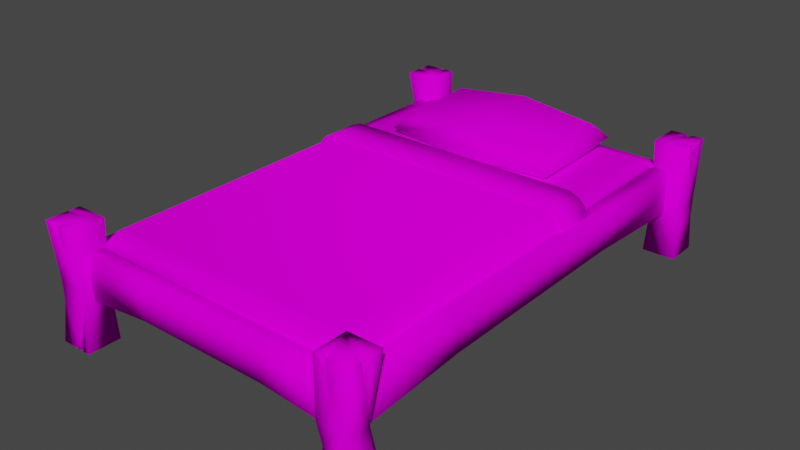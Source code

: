 # Source: bed.blend  (saved by Blender 3.3.6; exported with 4.5.12 LTS)
import bpy
from mathutils import Matrix  # noqa: F401  (used for matrix-valued properties, if any)

bpy.ops.wm.read_factory_settings(use_empty=True)
scene = bpy.context.scene
scene.name = 'Scene'

# ---- collections
col_collection = bpy.data.collections.new('Collection'); scene.collection.children.link(col_collection)

# ---- images (referenced by path relative to the original .blend; pixels are not part of the script)
import os
ASSET_DIR = os.environ.get("B2B_ASSET_DIR", "")  # directory of the original .blend (textures are referenced by path, not embedded)
HERE = os.path.dirname(os.path.abspath(__file__))  # packed textures are extracted next to this script under _unpacked/

def load_image(name, relpath, width, height, colorspace="sRGB"):
    """Load a texture the original file referenced (path relative to the .blend, or extracted next to this script)."""
    p = next((c for c in (os.path.join(HERE, relpath), os.path.join(ASSET_DIR, relpath)) if relpath and os.path.exists(c)), "")
    if p:
        img = bpy.data.images.load(p, check_existing=True)
        img.name = name
    else:  # same state as the original file: an image datablock whose file is absent (Cycles renders it pink)
        img = bpy.data.images.new(name, width, height)
        img.source = "FILE"
        img.filepath = "//" + (relpath or name)
    img.colorspace_settings.name = colorspace
    return img
img_little_guy_palette_png = load_image('little_guy_palette.png', 'little_guy_palette.png', 1024, 1024, 'sRGB')

# ---- materials (node trees are filled in below, after node groups)
mat_material = bpy.data.materials.new('Material')
mat_material.alpha_threshold = 0.0
mat_material.use_transparent_shadow = False
mat_material.roughness = 0.5
mat_material.line_color = (0.0, 0.0, 0.0, 1.0)

# ---- material node trees
mat_material.use_nodes = True; mat_material.node_tree.nodes.clear()
_N = mat_material.node_tree.nodes; _L = mat_material.node_tree.links
n0 = _N.new('ShaderNodeOutputMaterial'); n0.name = 'Material Output'; n0.location = (300, 300)
n1 = _N.new('ShaderNodeBsdfPrincipled'); n1.name = 'Principled BSDF'; n1.location = (10, 300)
n1.distribution = 'GGX'
n1.subsurface_method = 'RANDOM_WALK_SKIN'
n1.inputs[3].default_value = 1.45
n1.inputs[13].default_value = 0.0
n1.inputs[27].default_value = (0.0, 0.0, 0.0, 1.0)
n1.inputs[28].default_value = 1.0
n2 = _N.new('ShaderNodeTexImage'); n2.name = 'Image Texture'; n2.location = (-280, 280)
n2.image = img_little_guy_palette_png
_L.new(n1.outputs[0], n0.inputs[0])
_L.new(n2.outputs[0], n1.inputs[0])
n0.is_active_output = True

# ---- world
world_world = bpy.data.worlds.new('World'); scene.world = world_world
world_world.use_nodes = True; world_world.node_tree.nodes.clear()
_N = world_world.node_tree.nodes; _L = world_world.node_tree.links
n0 = _N.new('ShaderNodeOutputWorld'); n0.name = 'World Output'; n0.location = (300, 300)
n1 = _N.new('ShaderNodeBackground'); n1.name = 'Background'; n1.location = (10, 300)
n1.inputs[0].default_value = (0.05088, 0.05088, 0.05088, 1.0)
_L.new(n1.outputs[0], n0.inputs[0])
n0.is_active_output = True
world_world.color = (0.05088, 0.05088, 0.05088)
world_world.use_sun_shadow = False
world_world.sun_shadow_jitter_overblur = 0.0

# ---- meshes
me_cube_001 = bpy.data.meshes.new('Cube.001')
me_cube_001.from_pydata([(-0.8, -1.3, -0.1), (-0.8, 1.3, -0.1), (0.8, -1.3, -0.1), (0.8, 1.3, -0.1), (-0.7358, -1.266, 0.0827), (-0.724, -1.224, 0.1), (-0.7658, -1.236, 0.0827), (-0.7527, -1.283, 0.06581), (-0.7827, -1.253, 0.06581), (-0.8, -1.3, 0.02405), (-0.724, 1.224, 0.1), (-0.7358, 1.266, 0.0827), (-0.7658, 1.236, 0.0827), (-0.7527, 1.283, 0.06581), (-0.8, 1.3, 0.02405), (-0.7827, 1.253, 0.06581), (0.724, -1.224, 0.1), (0.7358, -1.266, 0.0827), (0.7658, -1.236, 0.0827), (0.7527, -1.283, 0.06581), (0.8, -1.3, 0.02405), (0.7827, -1.253, 0.06581), (0.724, 1.224, 0.1), (0.7658, 1.236, 0.0827), (0.7358, 1.266, 0.0827), (0.7827, 1.253, 0.06581), (0.8, 1.3, 0.02405), (0.7527, 1.283, 0.06581)], [], [(0, 9, 14, 1), (2, 20, 9, 0), (1, 3, 2, 0), (23, 18, 21, 25), (22, 10, 5, 16), (1, 14, 26, 3), (3, 26, 20, 2), (6, 12, 15, 8), (11, 24, 27, 13), (4, 5, 6), (7, 8, 9), (10, 11, 12), (13, 14, 15), (16, 17, 18), (19, 20, 21), (22, 23, 24), (25, 26, 27), (7, 4, 6, 8), (5, 10, 12, 6), (11, 13, 15, 12), (14, 9, 8, 15), (10, 22, 24, 11), (23, 25, 27, 24), (26, 14, 13, 27), (22, 16, 18, 23), (17, 19, 21, 18), (20, 26, 25, 21), (16, 5, 4, 17), (9, 20, 19, 7), (17, 4, 7, 19)])
me_cube_001.polygons.foreach_set('use_smooth', [True] * 30)
_uv = me_cube_001.uv_layers.new(name='UVMap')
_uv.uv.foreach_set('vector', [0.8408, 0.6665, 0.8431, 0.6665, 0.8431, 0.7153, 0.8408, 0.7153, 0.8443, 0.6965, 0.8466, 0.6965, 0.8466, 0.7265, 0.8443, 0.7265, 0.8073, 0.6665, 0.8373, 0.6665, 0.8373, 0.7153, 0.8073, 0.7153, 0.8408, 0.6677, 0.8408, 0.7141, 0.8404, 0.7144, 0.8404, 0.6673, 0.7787, 0.6679, 0.8059, 0.6679, 0.8059, 0.7138, 0.7787, 0.7138, 0.8443, 0.6665, 0.8466, 0.6665, 0.8466, 0.6965, 0.8443, 0.6965, 0.8373, 0.6665, 0.8396, 0.6665, 0.8396, 0.7153, 0.8373, 0.7153, 0.8443, 0.6677, 0.8443, 0.7141, 0.8439, 0.7144, 0.8439, 0.6673, 0.8478, 0.6677, 0.8478, 0.6953, 0.8474, 0.6956, 0.8474, 0.6673, 0.8061, 0.7146, 0.8059, 0.7138, 0.8066, 0.7141, 0.8064, 0.7149, 0.807, 0.7144, 0.8073, 0.7153, 0.8059, 0.6679, 0.8061, 0.6671, 0.8066, 0.6677, 0.8064, 0.6668, 0.8073, 0.6665, 0.807, 0.6673, 0.7787, 0.7138, 0.7785, 0.7146, 0.7779, 0.7141, 0.7781, 0.7149, 0.7773, 0.7153, 0.7776, 0.7144, 0.7787, 0.6679, 0.7779, 0.6677, 0.7785, 0.6671, 0.7776, 0.6673, 0.7773, 0.6665, 0.7781, 0.6668, 0.8064, 0.7149, 0.8061, 0.7146, 0.8066, 0.7141, 0.807, 0.7144, 0.8059, 0.7138, 0.8059, 0.6679, 0.8066, 0.6677, 0.8066, 0.7141, 0.8061, 0.6671, 0.8064, 0.6668, 0.807, 0.6673, 0.8066, 0.6677, 0.8431, 0.7153, 0.8431, 0.6665, 0.8439, 0.6673, 0.8439, 0.7144, 0.8059, 0.6679, 0.7787, 0.6679, 0.7785, 0.6671, 0.8061, 0.6671, 0.7779, 0.6677, 0.7776, 0.6673, 0.7781, 0.6668, 0.7785, 0.6671, 0.8466, 0.6965, 0.8466, 0.6665, 0.8474, 0.6673, 0.8474, 0.6956, 0.7787, 0.6679, 0.7787, 0.7138, 0.7779, 0.7141, 0.7779, 0.6677, 0.7785, 0.7146, 0.7781, 0.7149, 0.7776, 0.7144, 0.7779, 0.7141, 0.8396, 0.7153, 0.8396, 0.6665, 0.8404, 0.6673, 0.8404, 0.7144, 0.7787, 0.7138, 0.8059, 0.7138, 0.8061, 0.7146, 0.7785, 0.7146, 0.8466, 0.7265, 0.8466, 0.6965, 0.8474, 0.6974, 0.8474, 0.7256, 0.8478, 0.6977, 0.8478, 0.7253, 0.8474, 0.7256, 0.8474, 0.6974])
me_cube_001.materials.append(mat_material)
me_cube_001.update()
me_cube_002 = bpy.data.meshes.new('Cube.002')
me_cube_002.from_pydata([(-0.5428, -0.3203, -0.01554), (-0.5428, 0.315, -0.04689), (0.5428, 0.3149, -0.04678), (0.5428, -0.3203, -0.01554), (-9.798e-10, -0.321, -0.02444), (-9.798e-10, 0.3189, -2.331e-08), (0.5428, -0.00266, -0.03122), (-0.5428, -0.00266, -0.03122), (-9.798e-10, -0.003081, 0.09902), (-9.798e-10, -7.581e-09, -0.1352), (-0.4746, -0.2574, -0.08744), (-0.4738, -0.269, 0.04683), (-0.4702, 0.2625, -0.1223), (-0.471, 0.2534, 0.0405), (0.4746, -0.2574, -0.08744), (0.4738, -0.269, 0.04683), (0.4702, 0.2625, -0.1223), (0.471, 0.2534, 0.0405), (-9.798e-10, 0.3189, -0.07704), (-9.798e-10, 0.2616, -0.1352), (-9.798e-10, 0.3159, 0.0408), (-9.798e-10, 0.2585, 0.09902), (-9.798e-10, -0.3189, -0.07695), (-9.798e-10, -0.2616, -0.1352), (-9.798e-10, -0.3084, 0.03675), (-9.798e-10, -0.2668, 0.07458), (-0.4706, 0.001815, -0.1139), (-0.4706, -0.007342, 0.04902), (0.4706, 0.001815, -0.1139), (0.4706, -0.007342, 0.04902)], [], [(1, 20, 5), (3, 24, 4), (8, 27, 11, 25), (1, 5, 18), (26, 9, 23, 10), (29, 8, 25, 15), (17, 21, 8, 29), (21, 13, 27, 8), (12, 19, 9, 26), (9, 28, 14, 23), (3, 4, 22), (5, 20, 2), (22, 4, 0), (19, 16, 28, 9), (18, 5, 2), (4, 24, 0), (26, 10, 0, 7), (27, 13, 1, 7), (19, 12, 1, 18), (21, 17, 2, 20), (28, 16, 2, 6), (29, 15, 3, 6), (23, 14, 3, 22), (25, 11, 0, 24), (16, 19, 18, 2), (13, 21, 20, 1), (10, 23, 22, 0), (15, 25, 24, 3), (12, 26, 7, 1), (11, 27, 7, 0), (14, 28, 6, 3), (17, 29, 6, 2)])
me_cube_002.polygons.foreach_set('use_smooth', [True] * 32)
_uv = me_cube_002.uv_layers.new(name='UVMap')
_uv.uv.foreach_set('vector', [0.8552, 0.7417, 0.8483, 0.7054, 0.8511, 0.7054, 0.8662, 0.6689, 0.8676, 0.7054, 0.8635, 0.7052, 0.8231, 0.7053, 0.8228, 0.7369, 0.8052, 0.7371, 0.8054, 0.7053, 0.8552, 0.7417, 0.8511, 0.7054, 0.8562, 0.7052, 0.7833, 0.6728, 0.7833, 0.6994, 0.7685, 0.6994, 0.7686, 0.6726, 0.8228, 0.6737, 0.8231, 0.7053, 0.8054, 0.7053, 0.8052, 0.6735, 0.8402, 0.6737, 0.8407, 0.7053, 0.8231, 0.7053, 0.8228, 0.6737, 0.8407, 0.7053, 0.8402, 0.7369, 0.8228, 0.7369, 0.8231, 0.7053, 0.7981, 0.6728, 0.7981, 0.6994, 0.7833, 0.6994, 0.7833, 0.6728, 0.7833, 0.6994, 0.7833, 0.7261, 0.7686, 0.7263, 0.7685, 0.6994, 0.8662, 0.6689, 0.8635, 0.7052, 0.86, 0.705, 0.8511, 0.7054, 0.8483, 0.7054, 0.8532, 0.6689, 0.86, 0.705, 0.8635, 0.7052, 0.8619, 0.7416, 0.7981, 0.6994, 0.7981, 0.7261, 0.7833, 0.7261, 0.7833, 0.6994, 0.8562, 0.7052, 0.8511, 0.7054, 0.8532, 0.6689, 0.8635, 0.7052, 0.8676, 0.7054, 0.8619, 0.7416, 0.7833, 0.6728, 0.7686, 0.6726, 0.7649, 0.6687, 0.7829, 0.6687, 0.8228, 0.7369, 0.8402, 0.7369, 0.8443, 0.7417, 0.823, 0.7417, 0.8501, 0.6993, 0.8501, 0.7259, 0.8461, 0.7302, 0.847, 0.6994, 0.8443, 0.7056, 0.8473, 0.6738, 0.8532, 0.6689, 0.8483, 0.7054, 0.7833, 0.7261, 0.7981, 0.7261, 0.8009, 0.7302, 0.7829, 0.7302, 0.8228, 0.6737, 0.8052, 0.6735, 0.8017, 0.6689, 0.823, 0.6689, 0.7685, 0.6994, 0.7686, 0.7263, 0.7649, 0.7302, 0.7651, 0.6994, 0.8704, 0.7056, 0.8667, 0.7372, 0.8619, 0.7416, 0.8676, 0.7054, 0.8487, 0.6727, 0.8501, 0.6993, 0.847, 0.6994, 0.8444, 0.6687, 0.849, 0.7371, 0.8443, 0.7056, 0.8483, 0.7054, 0.8552, 0.7417, 0.7686, 0.6726, 0.7685, 0.6994, 0.7651, 0.6994, 0.7649, 0.6687, 0.8704, 0.6738, 0.8704, 0.7056, 0.8676, 0.7054, 0.8662, 0.6689, 0.7981, 0.6728, 0.7833, 0.6728, 0.7829, 0.6687, 0.8009, 0.6687, 0.8052, 0.7371, 0.8228, 0.7369, 0.823, 0.7417, 0.8017, 0.7417, 0.7686, 0.7263, 0.7833, 0.7261, 0.7829, 0.7302, 0.7649, 0.7302, 0.8402, 0.6737, 0.8228, 0.6737, 0.823, 0.6689, 0.8443, 0.6689])
me_cube_002.materials.append(mat_material)
me_cube_002.update()
me_cube_003 = bpy.data.meshes.new('Cube.003')
me_cube_003.from_pydata([(-0.8194, -1.319, -0.1194), (0.8194, -1.319, -0.1194), (-0.7413, -1.283, 0.1111), (-0.7295, -1.23, 0.1326), (-0.7828, -1.241, 0.1111), (-0.76, -1.307, 0.088), (-0.8068, -1.26, 0.088), (-0.8228, -1.323, 0.03346), (0.7295, -1.23, 0.1326), (0.7413, -1.283, 0.1111), (0.7828, -1.241, 0.1111), (0.76, -1.307, 0.088), (0.8228, -1.323, 0.03346), (0.8068, -1.26, 0.088), (-0.8237, 0.5095, -0.1237), (0.8237, 0.5095, -0.1237), (-0.7306, 0.5095, 0.1329), (-0.7844, 0.5095, 0.1106), (-0.8329, 0.5095, 0.03059), (-0.8106, 0.5095, 0.08444), (0.7306, 0.5095, 0.1329), (0.7844, 0.5095, 0.1106), (0.8329, 0.5095, 0.03059), (0.8106, 0.5095, 0.08444), (-0.8237, 0.2731, -0.1237), (-0.7844, 0.2726, 0.1106), (-0.8329, 0.2711, 0.03059), (0.7306, 0.2743, 0.1329), (0.8106, 0.2702, 0.08444), (0.8237, 0.2731, -0.1237), (-0.7306, 0.2743, 0.1329), (-0.8106, 0.2702, 0.08444), (0.7844, 0.2726, 0.1106), (0.8329, 0.2711, 0.03059), (0.8447, 0.2731, -0.125), (0.8447, 0.5095, -0.125), (-0.7347, 0.2743, 0.1535), (-0.7347, 0.5095, 0.1535), (-0.8282, 0.2702, 0.0959), (-0.828, 0.5095, 0.0961), (0.7962, 0.2726, 0.128), (0.7961, 0.5095, 0.128), (0.8536, 0.2711, 0.03389), (0.8536, 0.5095, 0.03407), (0.828, 0.5095, 0.0961), (0.7347, 0.5095, 0.1535), (-0.8536, 0.5095, 0.03407), (-0.7961, 0.5095, 0.128), (-0.8447, 0.5095, -0.125), (-0.8447, 0.2731, -0.125), (-0.7962, 0.2726, 0.128), (-0.8536, 0.2711, 0.03389), (0.7347, 0.2743, 0.1535), (0.8282, 0.2702, 0.0959)], [], [(1, 12, 7, 0), (32, 10, 13, 28), (27, 30, 3, 8), (29, 33, 12, 1), (2, 3, 4), (5, 6, 7), (8, 9, 10), (11, 12, 13), (5, 2, 4, 6), (26, 7, 6, 31), (27, 8, 10, 32), (9, 11, 13, 10), (8, 3, 2, 9), (7, 12, 11, 5), (9, 2, 5, 11), (19, 18, 46, 39), (26, 31, 38, 51), (14, 24, 49, 48), (21, 20, 45, 41), (0, 7, 26, 24), (4, 25, 31, 6), (3, 30, 25, 4), (12, 33, 28, 13), (27, 32, 40, 52), (18, 14, 48, 46), (22, 23, 44, 43), (28, 33, 42, 53), (23, 21, 41, 44), (42, 43, 44, 53), (36, 37, 47, 50), (50, 47, 39, 38), (49, 51, 46, 48), (45, 52, 40, 41), (46, 51, 38, 39), (35, 43, 42, 34), (45, 37, 36, 52), (41, 40, 53, 44), (29, 15, 35, 34), (33, 29, 34, 42), (16, 17, 47, 37), (30, 27, 52, 36), (17, 19, 39, 47), (24, 26, 51, 49), (32, 28, 53, 40), (15, 22, 43, 35), (31, 25, 50, 38), (20, 16, 37, 45), (25, 30, 36, 50)])
me_cube_003.polygons.foreach_set('use_smooth', [True] * 48)
_uv = me_cube_003.uv_layers.new(name='UVMap')
_uv.uv.foreach_set('vector', [0.4414, 0.7719, 0.4478, 0.7718, 0.4478, 0.8409, 0.4414, 0.8408, 0.3555, 0.6497, 0.3555, 0.7134, 0.3544, 0.7141, 0.3542, 0.6498, 0.3355, 0.6536, 0.3355, 0.715, 0.2732, 0.715, 0.2732, 0.6536, 0.4314, 0.7718, 0.4378, 0.7718, 0.4379, 0.8389, 0.4316, 0.8387, 0.2708, 0.7154, 0.2732, 0.715, 0.2726, 0.7172, 0.2697, 0.7162, 0.2716, 0.7182, 0.2686, 0.7189, 0.2732, 0.6536, 0.2708, 0.6531, 0.2726, 0.6514, 0.2697, 0.6523, 0.2686, 0.6497, 0.2716, 0.6504, 0.2697, 0.7162, 0.2708, 0.7154, 0.2726, 0.7172, 0.2716, 0.7182, 0.3419, 0.7167, 0.342, 0.6497, 0.3444, 0.6523, 0.3442, 0.7167, 0.3355, 0.6536, 0.2732, 0.6536, 0.2726, 0.6514, 0.3353, 0.6513, 0.2708, 0.6531, 0.2697, 0.6523, 0.2716, 0.6504, 0.2726, 0.6514, 0.2732, 0.6536, 0.2732, 0.715, 0.2708, 0.7154, 0.2708, 0.6531, 0.3618, 0.7189, 0.3618, 0.6497, 0.3642, 0.6523, 0.3642, 0.7162, 0.2708, 0.6531, 0.2708, 0.7154, 0.2697, 0.7162, 0.2697, 0.6523, 0.8125, 0.6358, 0.8092, 0.6345, 0.8094, 0.6332, 0.8132, 0.6347, 0.7921, 0.7366, 0.7954, 0.7353, 0.7961, 0.7364, 0.7923, 0.7379, 0.8338, 0.6648, 0.8338, 0.6793, 0.8326, 0.6793, 0.8326, 0.6648, 0.8141, 0.7337, 0.8155, 0.7304, 0.8167, 0.7306, 0.8152, 0.7344, 0.4216, 0.7719, 0.4279, 0.7718, 0.4278, 0.8388, 0.4214, 0.8389, 0.3455, 0.6531, 0.3455, 0.7168, 0.3442, 0.7167, 0.3444, 0.6523, 0.2732, 0.715, 0.3355, 0.715, 0.3353, 0.7173, 0.2726, 0.7172, 0.352, 0.7168, 0.3518, 0.6498, 0.3542, 0.6498, 0.3544, 0.7141, 0.7984, 0.6407, 0.797, 0.6374, 0.7981, 0.6367, 0.7997, 0.6405, 0.8092, 0.6345, 0.7997, 0.635, 0.7997, 0.6337, 0.8094, 0.6332, 0.8092, 0.7366, 0.8125, 0.7353, 0.8132, 0.7363, 0.8094, 0.7379, 0.7954, 0.6358, 0.7921, 0.6345, 0.7923, 0.6332, 0.7961, 0.6347, 0.8125, 0.7353, 0.8141, 0.7337, 0.8152, 0.7344, 0.8132, 0.7363, 0.8459, 0.6395, 0.8313, 0.6395, 0.8313, 0.6354, 0.8459, 0.6355, 0.8168, 0.7271, 0.8313, 0.7271, 0.8313, 0.7309, 0.8167, 0.7309, 0.8314, 0.649, 0.8459, 0.649, 0.8459, 0.6512, 0.8313, 0.6513, 0.8314, 0.6648, 0.8313, 0.6553, 0.8459, 0.6553, 0.8459, 0.6648, 0.8313, 0.637, 0.8168, 0.637, 0.8167, 0.6332, 0.8313, 0.6332, 0.8459, 0.6553, 0.8313, 0.6553, 0.8313, 0.6513, 0.8459, 0.6512, 0.8313, 0.649, 0.8313, 0.6395, 0.8459, 0.6395, 0.8458, 0.649, 0.8313, 0.637, 0.8313, 0.7271, 0.8168, 0.7271, 0.8168, 0.637, 0.8313, 0.6332, 0.8458, 0.6332, 0.8459, 0.6355, 0.8313, 0.6354, 0.8313, 0.6793, 0.8313, 0.6648, 0.8326, 0.6648, 0.8326, 0.6793, 0.7921, 0.6345, 0.7827, 0.635, 0.7826, 0.6337, 0.7923, 0.6332, 0.8155, 0.6407, 0.8141, 0.6374, 0.8152, 0.6367, 0.8167, 0.6405, 0.7984, 0.7304, 0.7984, 0.6407, 0.7997, 0.6405, 0.7997, 0.7306, 0.8141, 0.6374, 0.8125, 0.6358, 0.8132, 0.6347, 0.8152, 0.6367, 0.7827, 0.7361, 0.7921, 0.7366, 0.7923, 0.7379, 0.7826, 0.7374, 0.797, 0.6374, 0.7954, 0.6358, 0.7961, 0.6347, 0.7981, 0.6367, 0.7997, 0.7361, 0.8092, 0.7366, 0.8094, 0.7379, 0.7997, 0.7374, 0.7954, 0.7353, 0.797, 0.7337, 0.7981, 0.7344, 0.7961, 0.7364, 0.8155, 0.7304, 0.8155, 0.6407, 0.8167, 0.6405, 0.8167, 0.7306, 0.797, 0.7337, 0.7984, 0.7304, 0.7997, 0.7306, 0.7981, 0.7344])
me_cube_003.materials.append(mat_material)
me_cube_003.update()
me_cube_005 = bpy.data.meshes.new('Cube.005')
me_cube_005.from_pydata([(-0.1, -0.1, 0.0), (-0.1, -0.1, 0.7), (-0.1, 0.1, 0.0), (-0.1, 0.1, 0.7), (0.1, -0.1, 0.0), (0.1, -0.1, 0.7), (0.1, 0.1, 0.0), (0.1, 0.1, 0.7), (0.04753, 0.0689, 0.3094), (0.06318, -0.1005, 0.3458), (-0.1, -0.1, 0.3602), (-0.08794, -0.0772, 0.2284), (-0.09114, 0.08169, 0.2992), (0.06318, -0.1005, 0.2239), (0.1, 0.00356, 0.7), (0.1, -0.03491, 0.7), (0.09049, -0.01895, 0.6085), (0.04167, -0.008002, 0.7), (0.1, 0.03714, 0.0), (0.1, 0.05632, 0.0), (0.08413, 0.04534, 0.09356), (0.06989, 0.04709, 0.0), (0.1, 0.007341, 0.0), (0.1, 0.01824, 0.0), (0.09281, 0.01596, 0.04347), (0.07961, 0.01249, 0.0), (-0.02972, -0.1, 0.7), (-0.03976, -0.1, 0.7), (-0.03084, -0.06295, 0.7), (-0.03508, -0.1, 0.6374), (-0.02374, -0.1, 0.6517), (-0.02493, -0.1001, 0.5776), (-0.02613, -0.1002, 0.5039), (-0.01269, -0.1002, 0.4572), (-0.01677, -0.1003, 0.5051), (-0.01586, -0.1001, 0.5764), (-0.02039, -0.09822, 0.577), (-0.02145, -0.09833, 0.5045)], [], [(0, 11, 12, 2), (2, 12, 3, 7, 8, 6), (6, 8, 9, 13, 4, 22, 24, 23, 18, 20, 19), (4, 13, 11, 0), (2, 6, 19, 21, 18, 23, 25, 22, 4, 0), (7, 3, 1, 27, 28, 26, 5, 15, 17, 14), (9, 8, 7, 14, 16, 15, 5), (10, 9, 5, 35, 34, 33, 32, 31, 1), (11, 13, 9, 10), (12, 11, 10, 1, 3), (16, 17, 15), (17, 16, 14), (25, 24, 22), (24, 25, 23), (18, 21, 20), (19, 20, 21), (1, 31, 30, 35, 5, 26, 29, 27), (34, 37, 33), (33, 37, 32), (32, 37, 36, 31), (34, 35, 36, 37), (35, 30, 36), (31, 36, 30), (26, 28, 29), (27, 29, 28)])
me_cube_005.polygons.foreach_set('use_smooth', [True] * 25)
_uv = me_cube_005.uv_layers.new(name='UVMap')
_uv.uv.foreach_set('vector', [0.2326, 0.7676, 0.2326, 0.7894, 0.2135, 0.7961, 0.2135, 0.7676, 0.1753, 0.7676, 0.1753, 0.7961, 0.1753, 0.8344, 0.1562, 0.8344, 0.1562, 0.7971, 0.1562, 0.7676, 0.1944, 0.7676, 0.1944, 0.7971, 0.1753, 0.8006, 0.1753, 0.789, 0.1753, 0.7676, 0.1856, 0.7676, 0.1867, 0.7717, 0.1866, 0.7676, 0.1884, 0.7676, 0.1899, 0.7765, 0.1903, 0.7676, 0.2135, 0.7676, 0.2135, 0.789, 0.1944, 0.7894, 0.1944, 0.7676, 0.1753, 0.8344, 0.1944, 0.8344, 0.1944, 0.8386, 0.1916, 0.8395, 0.1944, 0.8404, 0.1944, 0.8422, 0.1925, 0.8428, 0.1944, 0.8433, 0.1944, 0.8535, 0.1753, 0.8535, 0.1562, 0.8344, 0.1753, 0.8344, 0.1753, 0.8535, 0.1696, 0.8535, 0.1687, 0.85, 0.1686, 0.8535, 0.1562, 0.8535, 0.1562, 0.8473, 0.1618, 0.8447, 0.1562, 0.8436, 0.1753, 0.8006, 0.1944, 0.7971, 0.1944, 0.8344, 0.1852, 0.8344, 0.1834, 0.8257, 0.1816, 0.8344, 0.1753, 0.8344, 0.1944, 0.802, 0.2135, 0.8006, 0.2135, 0.8344, 0.2035, 0.8226, 0.2033, 0.8158, 0.2021, 0.8112, 0.2023, 0.8157, 0.2015, 0.8227, 0.1944, 0.8344, 0.1944, 0.7894, 0.2135, 0.789, 0.2135, 0.8006, 0.1944, 0.802, 0.2135, 0.7961, 0.2326, 0.7894, 0.2326, 0.802, 0.2326, 0.8344, 0.2135, 0.8344, 0.2806, 0.7574, 0.259, 0.7764, 0.2788, 0.7661, 0.259, 0.7764, 0.2806, 0.7574, 0.2535, 0.7753, 0.3346, 0.8372, 0.3288, 0.7662, 0.3366, 0.8377, 0.3288, 0.7662, 0.3346, 0.8372, 0.3287, 0.762, 0.2996, 0.8232, 0.2968, 0.8222, 0.2951, 0.7593, 0.2996, 0.8214, 0.2951, 0.7593, 0.2968, 0.8222, 0.1944, 0.8344, 0.2015, 0.8227, 0.2019, 0.8298, 0.2035, 0.8226, 0.2135, 0.8344, 0.2012, 0.8344, 0.2009, 0.8284, 0.2002, 0.8344, 0.3584, 0.7912, 0.3569, 0.7911, 0.3596, 0.7706, 0.3596, 0.7706, 0.3569, 0.7911, 0.3547, 0.7909, 0.3547, 0.7909, 0.3569, 0.7911, 0.3581, 0.8222, 0.356, 0.8225, 0.3584, 0.7912, 0.3596, 0.8219, 0.3581, 0.8222, 0.3569, 0.7911, 0.3596, 0.8219, 0.3572, 0.8544, 0.3581, 0.8222, 0.356, 0.8225, 0.3581, 0.8222, 0.3572, 0.8544, 0.3515, 0.8481, 0.3191, 0.8636, 0.3513, 0.8421, 0.3506, 0.8481, 0.3513, 0.8421, 0.3191, 0.8636])
me_cube_005.materials.append(mat_material)
me_cube_005.update()
me_cube_007 = bpy.data.meshes.new('Cube.007')
me_cube_007.from_pydata([(-0.05, -1.31, -0.1697), (-0.05, -1.31, 0.1), (-0.05, 1.31, -0.1697), (-0.05, 1.31, 0.1), (0.05, -1.31, -0.1697), (0.05, -1.31, 0.1), (0.05, 1.31, -0.1697), (0.05, 1.31, 0.1), (-0.05, -0.655, -0.1279), (-0.05, -0.655, 0.1), (0.05, -0.655, -0.1279), (0.05, -0.655, 0.1), (-0.05, 0.6223, 0.1), (0.05, 0.6223, -0.1279), (-0.05, 0.6223, -0.1279), (0.05, 0.6223, 0.1)], [], [(14, 12, 3, 2), (2, 3, 7, 6), (10, 11, 5, 4), (4, 5, 1, 0), (8, 10, 4, 0), (11, 9, 1, 5), (15, 12, 9, 11), (14, 13, 10, 8), (13, 15, 11, 10), (0, 1, 9, 8), (6, 7, 15, 13), (2, 6, 13, 14), (7, 3, 12, 15), (8, 9, 12, 14)])
me_cube_007.polygons.foreach_set('use_smooth', [True] * 14)
_uv = me_cube_007.uv_layers.new(name='UVMap')
_uv.uv.foreach_set('vector', [0.2326, 0.8152, 0.2264, 0.8152, 0.2264, 0.7965, 0.2337, 0.7965, 0.2419, 0.8038, 0.2419, 0.8111, 0.2392, 0.8111, 0.2392, 0.8038, 0.2253, 0.8143, 0.2191, 0.8143, 0.2191, 0.7965, 0.2264, 0.7965, 0.2419, 0.7965, 0.2419, 0.8038, 0.2392, 0.8038, 0.2392, 0.7965, 0.2364, 0.8498, 0.2392, 0.8498, 0.2392, 0.8676, 0.2364, 0.8676, 0.2337, 0.8498, 0.2364, 0.8498, 0.2364, 0.8676, 0.2337, 0.8676, 0.2337, 0.8152, 0.2364, 0.8152, 0.2364, 0.8498, 0.2337, 0.8498, 0.2364, 0.8152, 0.2392, 0.8152, 0.2392, 0.8498, 0.2364, 0.8498, 0.2253, 0.8489, 0.2191, 0.8489, 0.2191, 0.8143, 0.2253, 0.8143, 0.2337, 0.8676, 0.2264, 0.8676, 0.2264, 0.8498, 0.2326, 0.8498, 0.2264, 0.8676, 0.2191, 0.8676, 0.2191, 0.8489, 0.2253, 0.8489, 0.2364, 0.7965, 0.2392, 0.7965, 0.2392, 0.8152, 0.2364, 0.8152, 0.2337, 0.7965, 0.2364, 0.7965, 0.2364, 0.8152, 0.2337, 0.8152, 0.2326, 0.8498, 0.2264, 0.8498, 0.2264, 0.8152, 0.2326, 0.8152])
me_cube_007.materials.append(mat_material)
me_cube_007.update()
me_cube_008 = bpy.data.meshes.new('Cube.008')
me_cube_008.from_pydata([(-0.05, -1.31, -0.1697), (-0.05, -1.31, 0.1), (-0.05, 1.31, -0.1697), (-0.05, 1.31, 0.1), (0.05, -1.31, -0.1697), (0.05, -1.31, 0.1), (0.05, 1.31, -0.1697), (0.05, 1.31, 0.1), (-0.05, -0.655, -0.1279), (-0.05, -0.655, 0.1), (0.05, -0.655, -0.1279), (0.05, -0.655, 0.1), (-0.05, 0.6223, 0.1), (0.05, 0.6223, -0.1279), (-0.05, 0.6223, -0.1279), (0.05, 0.6223, 0.1)], [], [(14, 12, 3, 2), (2, 3, 7, 6), (10, 11, 5, 4), (4, 5, 1, 0), (8, 10, 4, 0), (11, 9, 1, 5), (15, 12, 9, 11), (14, 13, 10, 8), (13, 15, 11, 10), (0, 1, 9, 8), (6, 7, 15, 13), (2, 6, 13, 14), (7, 3, 12, 15), (8, 9, 12, 14)])
me_cube_008.polygons.foreach_set('use_smooth', [True] * 14)
_uv = me_cube_008.uv_layers.new(name='UVMap')
_uv.uv.foreach_set('vector', [0.2326, 0.8152, 0.2264, 0.8152, 0.2264, 0.7965, 0.2337, 0.7965, 0.2419, 0.8038, 0.2419, 0.8111, 0.2392, 0.8111, 0.2392, 0.8038, 0.2253, 0.8143, 0.2191, 0.8143, 0.2191, 0.7965, 0.2264, 0.7965, 0.2419, 0.7965, 0.2419, 0.8038, 0.2392, 0.8038, 0.2392, 0.7965, 0.2364, 0.8498, 0.2392, 0.8498, 0.2392, 0.8676, 0.2364, 0.8676, 0.2337, 0.8498, 0.2364, 0.8498, 0.2364, 0.8676, 0.2337, 0.8676, 0.2337, 0.8152, 0.2364, 0.8152, 0.2364, 0.8498, 0.2337, 0.8498, 0.2364, 0.8152, 0.2392, 0.8152, 0.2392, 0.8498, 0.2364, 0.8498, 0.2253, 0.8489, 0.2191, 0.8489, 0.2191, 0.8143, 0.2253, 0.8143, 0.2337, 0.8676, 0.2264, 0.8676, 0.2264, 0.8498, 0.2326, 0.8498, 0.2264, 0.8676, 0.2191, 0.8676, 0.2191, 0.8489, 0.2253, 0.8489, 0.2364, 0.7965, 0.2392, 0.7965, 0.2392, 0.8152, 0.2364, 0.8152, 0.2337, 0.7965, 0.2364, 0.7965, 0.2364, 0.8152, 0.2337, 0.8152, 0.2326, 0.8498, 0.2264, 0.8498, 0.2264, 0.8152, 0.2326, 0.8152])
me_cube_008.materials.append(mat_material)
me_cube_008.update()
me_cube_009 = bpy.data.meshes.new('Cube.009')
me_cube_009.from_pydata([(-0.05, -0.8145, -0.1697), (-0.05, -0.8145, 0.1), (-0.05, 0.8082, -0.1697), (-0.05, 0.8082, 0.1), (0.05, -0.8145, -0.1697), (0.05, -0.8145, 0.1), (0.05, 0.8082, -0.1697), (0.05, 0.8082, 0.1), (-0.05, -0.4088, -0.1279), (-0.05, -0.4088, 0.1), (0.05, -0.4088, -0.1279), (0.05, -0.4088, 0.1), (-0.05, 0.3823, 0.1), (0.05, 0.3823, -0.1279), (-0.05, 0.3823, -0.1279), (0.05, 0.3823, 0.1)], [], [(14, 12, 3, 2), (2, 3, 7, 6), (10, 11, 5, 4), (4, 5, 1, 0), (8, 10, 4, 0), (11, 9, 1, 5), (15, 12, 9, 11), (14, 13, 10, 8), (13, 15, 11, 10), (0, 1, 9, 8), (6, 7, 15, 13), (2, 6, 13, 14), (7, 3, 12, 15), (8, 9, 12, 14)])
me_cube_009.polygons.foreach_set('use_smooth', [True] * 14)
_uv = me_cube_009.uv_layers.new(name='UVMap')
_uv.uv.foreach_set('vector', [0.2326, 0.8152, 0.2264, 0.8152, 0.2264, 0.7965, 0.2337, 0.7965, 0.2419, 0.8038, 0.2419, 0.8111, 0.2392, 0.8111, 0.2392, 0.8038, 0.2253, 0.8143, 0.2191, 0.8143, 0.2191, 0.7965, 0.2264, 0.7965, 0.2419, 0.7965, 0.2419, 0.8038, 0.2392, 0.8038, 0.2392, 0.7965, 0.2364, 0.8498, 0.2392, 0.8498, 0.2392, 0.8676, 0.2364, 0.8676, 0.2337, 0.8498, 0.2364, 0.8498, 0.2364, 0.8676, 0.2337, 0.8676, 0.2337, 0.8152, 0.2364, 0.8152, 0.2364, 0.8498, 0.2337, 0.8498, 0.2364, 0.8152, 0.2392, 0.8152, 0.2392, 0.8498, 0.2364, 0.8498, 0.2253, 0.8489, 0.2191, 0.8489, 0.2191, 0.8143, 0.2253, 0.8143, 0.2337, 0.8676, 0.2264, 0.8676, 0.2264, 0.8498, 0.2326, 0.8498, 0.2264, 0.8676, 0.2191, 0.8676, 0.2191, 0.8489, 0.2253, 0.8489, 0.2364, 0.7965, 0.2392, 0.7965, 0.2392, 0.8152, 0.2364, 0.8152, 0.2337, 0.7965, 0.2364, 0.7965, 0.2364, 0.8152, 0.2337, 0.8152, 0.2326, 0.8498, 0.2264, 0.8498, 0.2264, 0.8152, 0.2326, 0.8152])
me_cube_009.materials.append(mat_material)
me_cube_009.update()
me_cube_010 = bpy.data.meshes.new('Cube.010')
me_cube_010.from_pydata([(-0.05, -0.8145, -0.1697), (-0.05, -0.8145, 0.1), (-0.05, 0.8082, -0.1697), (-0.05, 0.8082, 0.1), (0.05, -0.8145, -0.1697), (0.05, -0.8145, 0.1), (0.05, 0.8082, -0.1697), (0.05, 0.8082, 0.1), (-0.05, -0.4088, -0.1279), (-0.05, -0.4088, 0.1), (0.05, -0.4088, -0.1279), (0.05, -0.4088, 0.1), (-0.05, 0.3823, 0.1), (0.05, 0.3823, -0.1279), (-0.05, 0.3823, -0.1279), (0.05, 0.3823, 0.1)], [], [(14, 12, 3, 2), (2, 3, 7, 6), (10, 11, 5, 4), (4, 5, 1, 0), (8, 10, 4, 0), (11, 9, 1, 5), (15, 12, 9, 11), (14, 13, 10, 8), (13, 15, 11, 10), (0, 1, 9, 8), (6, 7, 15, 13), (2, 6, 13, 14), (7, 3, 12, 15), (8, 9, 12, 14)])
me_cube_010.polygons.foreach_set('use_smooth', [True] * 14)
_uv = me_cube_010.uv_layers.new(name='UVMap')
_uv.uv.foreach_set('vector', [0.2326, 0.8152, 0.2264, 0.8152, 0.2264, 0.7965, 0.2337, 0.7965, 0.2419, 0.8038, 0.2419, 0.8111, 0.2392, 0.8111, 0.2392, 0.8038, 0.2253, 0.8143, 0.2191, 0.8143, 0.2191, 0.7965, 0.2264, 0.7965, 0.2419, 0.7965, 0.2419, 0.8038, 0.2392, 0.8038, 0.2392, 0.7965, 0.2364, 0.8498, 0.2392, 0.8498, 0.2392, 0.8676, 0.2364, 0.8676, 0.2337, 0.8498, 0.2364, 0.8498, 0.2364, 0.8676, 0.2337, 0.8676, 0.2337, 0.8152, 0.2364, 0.8152, 0.2364, 0.8498, 0.2337, 0.8498, 0.2364, 0.8152, 0.2392, 0.8152, 0.2392, 0.8498, 0.2364, 0.8498, 0.2253, 0.8489, 0.2191, 0.8489, 0.2191, 0.8143, 0.2253, 0.8143, 0.2337, 0.8676, 0.2264, 0.8676, 0.2264, 0.8498, 0.2326, 0.8498, 0.2264, 0.8676, 0.2191, 0.8676, 0.2191, 0.8489, 0.2253, 0.8489, 0.2364, 0.7965, 0.2392, 0.7965, 0.2392, 0.8152, 0.2364, 0.8152, 0.2337, 0.7965, 0.2364, 0.7965, 0.2364, 0.8152, 0.2337, 0.8152, 0.2326, 0.8498, 0.2264, 0.8498, 0.2264, 0.8152, 0.2326, 0.8152])
me_cube_010.materials.append(mat_material)
me_cube_010.update()
me_cube_004 = bpy.data.meshes.new('Cube.004')
me_cube_004.from_pydata([(-0.1, -0.1, 0.0), (-0.1, -0.1, 0.7), (-0.1, 0.1, 0.0), (-0.1, 0.1, 0.7), (0.1, -0.1, 0.0), (0.1, -0.1, 0.7), (0.1, 0.1, 0.0), (0.1, 0.1, 0.7), (0.04753, 0.0689, 0.3094), (0.06318, -0.1005, 0.3458), (-0.1, -0.1, 0.3602), (-0.08794, -0.0772, 0.2284), (-0.09114, 0.08169, 0.2992), (0.06318, -0.1005, 0.2239), (0.1, 0.00356, 0.7), (0.1, -0.03491, 0.7), (0.09049, -0.01895, 0.6085), (0.04167, -0.008002, 0.7), (0.1, 0.03714, 0.0), (0.1, 0.05632, 0.0), (0.08413, 0.04534, 0.09356), (0.06989, 0.04709, 0.0), (0.1, 0.007341, 0.0), (0.1, 0.01824, 0.0), (0.09281, 0.01596, 0.04347), (0.07961, 0.01249, 0.0), (-0.02972, -0.1, 0.7), (-0.03976, -0.1, 0.7), (-0.03084, -0.06295, 0.7), (-0.03508, -0.1, 0.6374), (-0.02374, -0.1, 0.6517), (-0.02493, -0.1001, 0.5776), (-0.02613, -0.1002, 0.5039), (-0.01269, -0.1002, 0.4572), (-0.01677, -0.1003, 0.5051), (-0.01586, -0.1001, 0.5764), (-0.02039, -0.09822, 0.577), (-0.02145, -0.09833, 0.5045)], [], [(0, 11, 12, 2), (2, 12, 3, 7, 8, 6), (6, 8, 9, 13, 4, 22, 24, 23, 18, 20, 19), (4, 13, 11, 0), (2, 6, 19, 21, 18, 23, 25, 22, 4, 0), (7, 3, 1, 27, 28, 26, 5, 15, 17, 14), (9, 8, 7, 14, 16, 15, 5), (10, 9, 5, 35, 34, 33, 32, 31, 1), (11, 13, 9, 10), (12, 11, 10, 1, 3), (16, 17, 15), (17, 16, 14), (25, 24, 22), (24, 25, 23), (18, 21, 20), (19, 20, 21), (1, 31, 30, 35, 5, 26, 29, 27), (34, 37, 33), (33, 37, 32), (32, 37, 36, 31), (34, 35, 36, 37), (35, 30, 36), (31, 36, 30), (26, 28, 29), (27, 29, 28)])
me_cube_004.polygons.foreach_set('use_smooth', [True] * 25)
_uv = me_cube_004.uv_layers.new(name='UVMap')
_uv.uv.foreach_set('vector', [0.2326, 0.7676, 0.2326, 0.7894, 0.2135, 0.7961, 0.2135, 0.7676, 0.1753, 0.7676, 0.1753, 0.7961, 0.1753, 0.8344, 0.1562, 0.8344, 0.1562, 0.7971, 0.1562, 0.7676, 0.1944, 0.7676, 0.1944, 0.7971, 0.1753, 0.8006, 0.1753, 0.789, 0.1753, 0.7676, 0.1856, 0.7676, 0.1867, 0.7717, 0.1866, 0.7676, 0.1884, 0.7676, 0.1899, 0.7765, 0.1903, 0.7676, 0.2135, 0.7676, 0.2135, 0.789, 0.1944, 0.7894, 0.1944, 0.7676, 0.1753, 0.8344, 0.1944, 0.8344, 0.1944, 0.8386, 0.1916, 0.8395, 0.1944, 0.8404, 0.1944, 0.8422, 0.1925, 0.8428, 0.1944, 0.8433, 0.1944, 0.8535, 0.1753, 0.8535, 0.1562, 0.8344, 0.1753, 0.8344, 0.1753, 0.8535, 0.1696, 0.8535, 0.1687, 0.85, 0.1686, 0.8535, 0.1562, 0.8535, 0.1562, 0.8473, 0.1618, 0.8447, 0.1562, 0.8436, 0.1753, 0.8006, 0.1944, 0.7971, 0.1944, 0.8344, 0.1852, 0.8344, 0.1834, 0.8257, 0.1816, 0.8344, 0.1753, 0.8344, 0.1944, 0.802, 0.2135, 0.8006, 0.2135, 0.8344, 0.2035, 0.8226, 0.2033, 0.8158, 0.2021, 0.8112, 0.2023, 0.8157, 0.2015, 0.8227, 0.1944, 0.8344, 0.1944, 0.7894, 0.2135, 0.789, 0.2135, 0.8006, 0.1944, 0.802, 0.2135, 0.7961, 0.2326, 0.7894, 0.2326, 0.802, 0.2326, 0.8344, 0.2135, 0.8344, 0.2806, 0.7574, 0.259, 0.7764, 0.2788, 0.7661, 0.259, 0.7764, 0.2806, 0.7574, 0.2535, 0.7753, 0.3346, 0.8372, 0.3288, 0.7662, 0.3366, 0.8377, 0.3288, 0.7662, 0.3346, 0.8372, 0.3287, 0.762, 0.2996, 0.8232, 0.2968, 0.8222, 0.2951, 0.7593, 0.2996, 0.8214, 0.2951, 0.7593, 0.2968, 0.8222, 0.1944, 0.8344, 0.2015, 0.8227, 0.2019, 0.8298, 0.2035, 0.8226, 0.2135, 0.8344, 0.2012, 0.8344, 0.2009, 0.8284, 0.2002, 0.8344, 0.3584, 0.7912, 0.3569, 0.7911, 0.3596, 0.7706, 0.3596, 0.7706, 0.3569, 0.7911, 0.3547, 0.7909, 0.3547, 0.7909, 0.3569, 0.7911, 0.3581, 0.8222, 0.356, 0.8225, 0.3584, 0.7912, 0.3596, 0.8219, 0.3581, 0.8222, 0.3569, 0.7911, 0.3596, 0.8219, 0.3572, 0.8544, 0.3581, 0.8222, 0.356, 0.8225, 0.3581, 0.8222, 0.3572, 0.8544, 0.3515, 0.8481, 0.3191, 0.8636, 0.3513, 0.8421, 0.3506, 0.8481, 0.3513, 0.8421, 0.3191, 0.8636])
me_cube_004.materials.append(mat_material)
me_cube_004.update()
me_cube_006 = bpy.data.meshes.new('Cube.006')
me_cube_006.from_pydata([(-0.1, -0.1, 0.0), (-0.1, -0.1, 0.7), (-0.1, 0.1, 0.0), (-0.1, 0.1, 0.7), (0.1, -0.1, 0.0), (0.1, -0.1, 0.7), (0.1, 0.1, 0.0), (0.1, 0.1, 0.7), (0.04753, 0.0689, 0.3094), (0.06318, -0.1005, 0.3458), (-0.1, -0.1, 0.3602), (-0.08794, -0.0772, 0.2284), (-0.09114, 0.08169, 0.2992), (0.06318, -0.1005, 0.2239), (0.1, 0.00356, 0.7), (0.1, -0.03491, 0.7), (0.09049, -0.01895, 0.6085), (0.04167, -0.008002, 0.7), (0.1, 0.03714, 0.0), (0.1, 0.05632, 0.0), (0.08413, 0.04534, 0.09356), (0.06989, 0.04709, 0.0), (0.1, 0.007341, 0.0), (0.1, 0.01824, 0.0), (0.09281, 0.01596, 0.04347), (0.07961, 0.01249, 0.0), (-0.02972, -0.1, 0.7), (-0.03976, -0.1, 0.7), (-0.03084, -0.06295, 0.7), (-0.03508, -0.1, 0.6374), (-0.02374, -0.1, 0.6517), (-0.02493, -0.1001, 0.5776), (-0.02613, -0.1002, 0.5039), (-0.01269, -0.1002, 0.4572), (-0.01677, -0.1003, 0.5051), (-0.01586, -0.1001, 0.5764), (-0.02039, -0.09822, 0.577), (-0.02145, -0.09833, 0.5045)], [], [(0, 11, 12, 2), (2, 12, 3, 7, 8, 6), (6, 8, 9, 13, 4, 22, 24, 23, 18, 20, 19), (4, 13, 11, 0), (2, 6, 19, 21, 18, 23, 25, 22, 4, 0), (7, 3, 1, 27, 28, 26, 5, 15, 17, 14), (9, 8, 7, 14, 16, 15, 5), (10, 9, 5, 35, 34, 33, 32, 31, 1), (11, 13, 9, 10), (12, 11, 10, 1, 3), (16, 17, 15), (17, 16, 14), (25, 24, 22), (24, 25, 23), (18, 21, 20), (19, 20, 21), (1, 31, 30, 35, 5, 26, 29, 27), (34, 37, 33), (33, 37, 32), (32, 37, 36, 31), (34, 35, 36, 37), (35, 30, 36), (31, 36, 30), (26, 28, 29), (27, 29, 28)])
me_cube_006.polygons.foreach_set('use_smooth', [True] * 25)
_uv = me_cube_006.uv_layers.new(name='UVMap')
_uv.uv.foreach_set('vector', [0.2326, 0.7676, 0.2326, 0.7894, 0.2135, 0.7961, 0.2135, 0.7676, 0.1753, 0.7676, 0.1753, 0.7961, 0.1753, 0.8344, 0.1562, 0.8344, 0.1562, 0.7971, 0.1562, 0.7676, 0.1944, 0.7676, 0.1944, 0.7971, 0.1753, 0.8006, 0.1753, 0.789, 0.1753, 0.7676, 0.1856, 0.7676, 0.1867, 0.7717, 0.1866, 0.7676, 0.1884, 0.7676, 0.1899, 0.7765, 0.1903, 0.7676, 0.2135, 0.7676, 0.2135, 0.789, 0.1944, 0.7894, 0.1944, 0.7676, 0.1753, 0.8344, 0.1944, 0.8344, 0.1944, 0.8386, 0.1916, 0.8395, 0.1944, 0.8404, 0.1944, 0.8422, 0.1925, 0.8428, 0.1944, 0.8433, 0.1944, 0.8535, 0.1753, 0.8535, 0.1562, 0.8344, 0.1753, 0.8344, 0.1753, 0.8535, 0.1696, 0.8535, 0.1687, 0.85, 0.1686, 0.8535, 0.1562, 0.8535, 0.1562, 0.8473, 0.1618, 0.8447, 0.1562, 0.8436, 0.1753, 0.8006, 0.1944, 0.7971, 0.1944, 0.8344, 0.1852, 0.8344, 0.1834, 0.8257, 0.1816, 0.8344, 0.1753, 0.8344, 0.1944, 0.802, 0.2135, 0.8006, 0.2135, 0.8344, 0.2035, 0.8226, 0.2033, 0.8158, 0.2021, 0.8112, 0.2023, 0.8157, 0.2015, 0.8227, 0.1944, 0.8344, 0.1944, 0.7894, 0.2135, 0.789, 0.2135, 0.8006, 0.1944, 0.802, 0.2135, 0.7961, 0.2326, 0.7894, 0.2326, 0.802, 0.2326, 0.8344, 0.2135, 0.8344, 0.2806, 0.7574, 0.259, 0.7764, 0.2788, 0.7661, 0.259, 0.7764, 0.2806, 0.7574, 0.2535, 0.7753, 0.3346, 0.8372, 0.3288, 0.7662, 0.3366, 0.8377, 0.3288, 0.7662, 0.3346, 0.8372, 0.3287, 0.762, 0.2996, 0.8232, 0.2968, 0.8222, 0.2951, 0.7593, 0.2996, 0.8214, 0.2951, 0.7593, 0.2968, 0.8222, 0.1944, 0.8344, 0.2015, 0.8227, 0.2019, 0.8298, 0.2035, 0.8226, 0.2135, 0.8344, 0.2012, 0.8344, 0.2009, 0.8284, 0.2002, 0.8344, 0.3584, 0.7912, 0.3569, 0.7911, 0.3596, 0.7706, 0.3596, 0.7706, 0.3569, 0.7911, 0.3547, 0.7909, 0.3547, 0.7909, 0.3569, 0.7911, 0.3581, 0.8222, 0.356, 0.8225, 0.3584, 0.7912, 0.3596, 0.8219, 0.3581, 0.8222, 0.3569, 0.7911, 0.3596, 0.8219, 0.3572, 0.8544, 0.3581, 0.8222, 0.356, 0.8225, 0.3581, 0.8222, 0.3572, 0.8544, 0.3515, 0.8481, 0.3191, 0.8636, 0.3513, 0.8421, 0.3506, 0.8481, 0.3513, 0.8421, 0.3191, 0.8636])
me_cube_006.materials.append(mat_material)
me_cube_006.update()
me_cube_011 = bpy.data.meshes.new('Cube.011')
me_cube_011.from_pydata([(-0.1, -0.1, 0.0), (-0.1, -0.1, 0.7), (-0.1, 0.1, 0.0), (-0.1, 0.1, 0.7), (0.1, -0.1, 0.0), (0.1, -0.1, 0.7), (0.1, 0.1, 0.0), (0.1, 0.1, 0.7), (0.04753, 0.0689, 0.3094), (0.06318, -0.1005, 0.3458), (-0.1, -0.1, 0.3602), (-0.08794, -0.0772, 0.2284), (-0.09114, 0.08169, 0.2992), (0.06318, -0.1005, 0.2239), (0.1, 0.00356, 0.7), (0.1, -0.03491, 0.7), (0.09049, -0.01895, 0.6085), (0.04167, -0.008002, 0.7), (0.1, 0.03714, 0.0), (0.1, 0.05632, 0.0), (0.08413, 0.04534, 0.09356), (0.06989, 0.04709, 0.0), (0.1, 0.007341, 0.0), (0.1, 0.01824, 0.0), (0.09281, 0.01596, 0.04347), (0.07961, 0.01249, 0.0), (-0.02972, -0.1, 0.7), (-0.03976, -0.1, 0.7), (-0.03084, -0.06295, 0.7), (-0.03508, -0.1, 0.6374), (-0.02374, -0.1, 0.6517), (-0.02493, -0.1001, 0.5776), (-0.02613, -0.1002, 0.5039), (-0.01269, -0.1002, 0.4572), (-0.01677, -0.1003, 0.5051), (-0.01586, -0.1001, 0.5764), (-0.02039, -0.09822, 0.577), (-0.02145, -0.09833, 0.5045)], [], [(0, 11, 12, 2), (2, 12, 3, 7, 8, 6), (6, 8, 9, 13, 4, 22, 24, 23, 18, 20, 19), (4, 13, 11, 0), (2, 6, 19, 21, 18, 23, 25, 22, 4, 0), (7, 3, 1, 27, 28, 26, 5, 15, 17, 14), (9, 8, 7, 14, 16, 15, 5), (10, 9, 5, 35, 34, 33, 32, 31, 1), (11, 13, 9, 10), (12, 11, 10, 1, 3), (16, 17, 15), (17, 16, 14), (25, 24, 22), (24, 25, 23), (18, 21, 20), (19, 20, 21), (1, 31, 30, 35, 5, 26, 29, 27), (34, 37, 33), (33, 37, 32), (32, 37, 36, 31), (34, 35, 36, 37), (35, 30, 36), (31, 36, 30), (26, 28, 29), (27, 29, 28)])
me_cube_011.polygons.foreach_set('use_smooth', [True] * 25)
_uv = me_cube_011.uv_layers.new(name='UVMap')
_uv.uv.foreach_set('vector', [0.2326, 0.7676, 0.2326, 0.7894, 0.2135, 0.7961, 0.2135, 0.7676, 0.1753, 0.7676, 0.1753, 0.7961, 0.1753, 0.8344, 0.1562, 0.8344, 0.1562, 0.7971, 0.1562, 0.7676, 0.1944, 0.7676, 0.1944, 0.7971, 0.1753, 0.8006, 0.1753, 0.789, 0.1753, 0.7676, 0.1856, 0.7676, 0.1867, 0.7717, 0.1866, 0.7676, 0.1884, 0.7676, 0.1899, 0.7765, 0.1903, 0.7676, 0.2135, 0.7676, 0.2135, 0.789, 0.1944, 0.7894, 0.1944, 0.7676, 0.1753, 0.8344, 0.1944, 0.8344, 0.1944, 0.8386, 0.1916, 0.8395, 0.1944, 0.8404, 0.1944, 0.8422, 0.1925, 0.8428, 0.1944, 0.8433, 0.1944, 0.8535, 0.1753, 0.8535, 0.1562, 0.8344, 0.1753, 0.8344, 0.1753, 0.8535, 0.1696, 0.8535, 0.1687, 0.85, 0.1686, 0.8535, 0.1562, 0.8535, 0.1562, 0.8473, 0.1618, 0.8447, 0.1562, 0.8436, 0.1753, 0.8006, 0.1944, 0.7971, 0.1944, 0.8344, 0.1852, 0.8344, 0.1834, 0.8257, 0.1816, 0.8344, 0.1753, 0.8344, 0.1944, 0.802, 0.2135, 0.8006, 0.2135, 0.8344, 0.2035, 0.8226, 0.2033, 0.8158, 0.2021, 0.8112, 0.2023, 0.8157, 0.2015, 0.8227, 0.1944, 0.8344, 0.1944, 0.7894, 0.2135, 0.789, 0.2135, 0.8006, 0.1944, 0.802, 0.2135, 0.7961, 0.2326, 0.7894, 0.2326, 0.802, 0.2326, 0.8344, 0.2135, 0.8344, 0.2806, 0.7574, 0.259, 0.7764, 0.2788, 0.7661, 0.259, 0.7764, 0.2806, 0.7574, 0.2535, 0.7753, 0.3346, 0.8372, 0.3288, 0.7662, 0.3366, 0.8377, 0.3288, 0.7662, 0.3346, 0.8372, 0.3287, 0.762, 0.2996, 0.8232, 0.2968, 0.8222, 0.2951, 0.7593, 0.2996, 0.8214, 0.2951, 0.7593, 0.2968, 0.8222, 0.1944, 0.8344, 0.2015, 0.8227, 0.2019, 0.8298, 0.2035, 0.8226, 0.2135, 0.8344, 0.2012, 0.8344, 0.2009, 0.8284, 0.2002, 0.8344, 0.3584, 0.7912, 0.3569, 0.7911, 0.3596, 0.7706, 0.3596, 0.7706, 0.3569, 0.7911, 0.3547, 0.7909, 0.3547, 0.7909, 0.3569, 0.7911, 0.3581, 0.8222, 0.356, 0.8225, 0.3584, 0.7912, 0.3596, 0.8219, 0.3581, 0.8222, 0.3569, 0.7911, 0.3596, 0.8219, 0.3572, 0.8544, 0.3581, 0.8222, 0.356, 0.8225, 0.3581, 0.8222, 0.3572, 0.8544, 0.3515, 0.8481, 0.3191, 0.8636, 0.3513, 0.8421, 0.3506, 0.8481, 0.3513, 0.8421, 0.3191, 0.8636])
me_cube_011.materials.append(mat_material)
me_cube_011.update()

# ---- objects
ob_matress = bpy.data.objects.new('Matress', me_cube_001)
ob_pillow = bpy.data.objects.new('Pillow', me_cube_002)
ob_cover = bpy.data.objects.new('Cover', me_cube_003)
ob_cube_002 = bpy.data.objects.new('Cube.002', me_cube_005)
ob_cube_004 = bpy.data.objects.new('Cube.004', me_cube_007)
ob_cube_005 = bpy.data.objects.new('Cube.005', me_cube_008)
ob_cube_006 = bpy.data.objects.new('Cube.006', me_cube_009)
ob_cube_007 = bpy.data.objects.new('Cube.007', me_cube_010)
ob_cube_001 = bpy.data.objects.new('Cube.001', me_cube_004)
ob_cube_003 = bpy.data.objects.new('Cube.003', me_cube_006)
ob_cube_008 = bpy.data.objects.new('Cube.008', me_cube_011)

# ---- transforms, parenting, visibility, modifiers, constraints
ob_matress.location = (0.0, 0.0, 0.5)
ob_pillow.location = (2.239e-16, 0.9125, 0.6945)
ob_pillow.rotation_euler = (0.08502, 1.886e-17, 8.02e-19)
ob_cover.location = (0.0, 0.0, 0.5)
ob_cube_002.location = (0.9, -1.4, 0.0)
ob_cube_004.location = (0.8532, -0.01219, 0.439)
ob_cube_005.location = (-0.8468, -0.01219, 0.439)
ob_cube_006.location = (-0.002218, -1.362, 0.439)
ob_cube_006.rotation_euler = (0.0, -0.0, -1.571)
ob_cube_007.location = (-0.002218, 1.338, 0.439)
ob_cube_007.rotation_euler = (0.0, -0.0, -1.571)
ob_cube_001.location = (0.9, 1.4, 0.0)
ob_cube_001.rotation_euler = (0.0, -0.0, 1.571)
ob_cube_003.location = (-0.9, 1.4, 0.0)
ob_cube_003.rotation_euler = (0.0, -0.0, 3.142)
ob_cube_008.location = (-0.9, -1.4, 0.0)
ob_cube_008.rotation_euler = (0.0, -0.0, -1.571)

# ---- collection membership
col_collection.objects.link(ob_matress)
col_collection.objects.link(ob_pillow)
col_collection.objects.link(ob_cover)
col_collection.objects.link(ob_cube_002)
col_collection.objects.link(ob_cube_004)
col_collection.objects.link(ob_cube_005)
col_collection.objects.link(ob_cube_006)
col_collection.objects.link(ob_cube_007)
col_collection.objects.link(ob_cube_001)
col_collection.objects.link(ob_cube_003)
col_collection.objects.link(ob_cube_008)

# ---- scene / render settings (as saved in the file)
scene.frame_start = 1; scene.frame_end = 250; scene.frame_set(1)
scene.render.engine = 'BLENDER_EEVEE_NEXT'
scene.cycles.sampling_pattern = 'TABULATED_SOBOL'
scene.cycles.use_light_tree = False
scene.view_settings.view_transform = 'Filmic'
bpy.context.view_layer.update()

# ---- added for rendering (the .blend has no active camera and no usable light): camera, sun
cam_auto = bpy.data.cameras.new('AutoCamera')
cam_auto.lens = 50.0
cam_auto.sensor_width = 36.0
cam_auto.clip_end = 1000.0
ob_auto_camera = bpy.data.objects.new('AutoCamera', cam_auto)
scene.collection.objects.link(ob_auto_camera)
ob_auto_camera.location = (3.42247, -4.10697, 3.14809)
ob_auto_camera.rotation_euler = (1.09748, -7.21219e-08, 0.694738)
scene.camera = ob_auto_camera
light_auto_sun = bpy.data.lights.new('AutoSun', 'SUN')
light_auto_sun.energy = 3.0
light_auto_sun.angle = 0.0523599
ob_auto_sun = bpy.data.objects.new('AutoSun', light_auto_sun)
scene.collection.objects.link(ob_auto_sun)
ob_auto_sun.rotation_euler = (0.872665, 0.174533, 0.523599)
bpy.context.view_layer.update()
